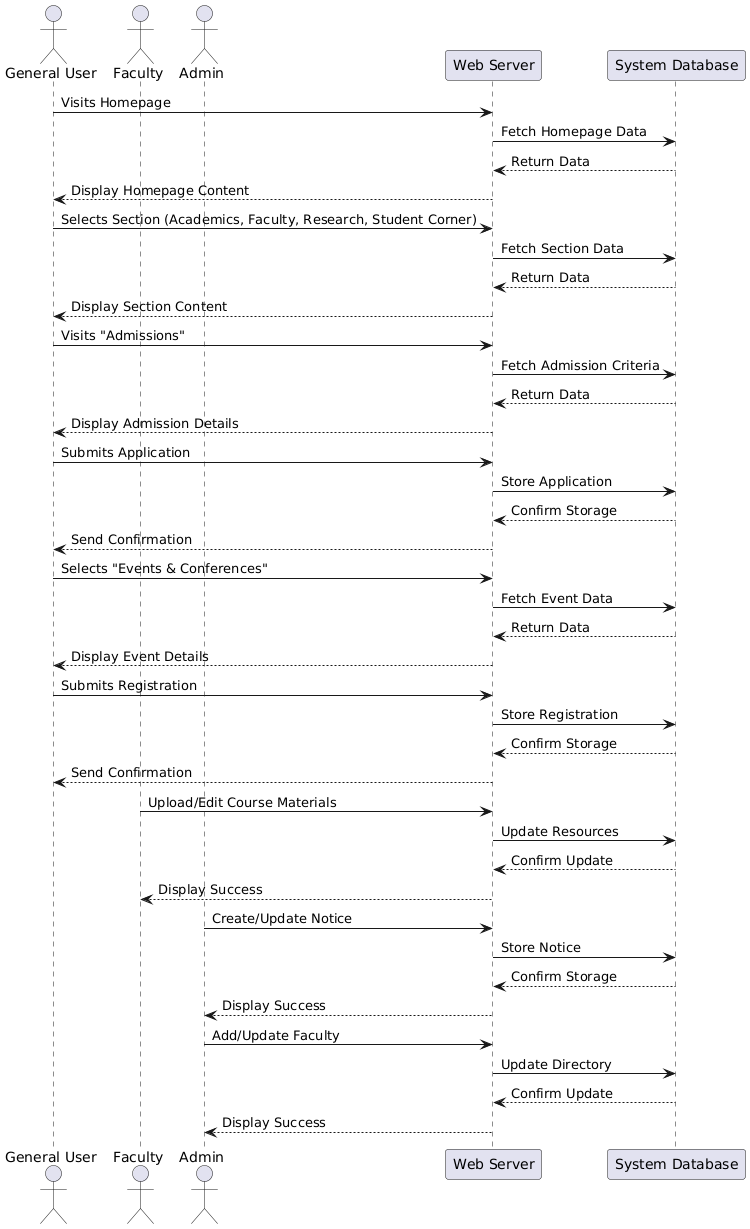

The diagram above was rendered by PlantUML. Its source (embedded in the PNG):
@startuml
actor "General User" as User
actor "Faculty" as Faculty
actor "Admin" as Admin

participant "Web Server" as Web
participant "System Database" as DB

' Use Case 1: View Homepage
User -> Web: Visits Homepage
Web -> DB: Fetch Homepage Data
DB --> Web: Return Data
Web --> User: Display Homepage Content

' Combined Use Case: Browse Website Sections (Academics, Faculty & Staff, Research & Innovation, Student Corner)
User -> Web: Selects Section (Academics, Faculty, Research, Student Corner)
Web -> DB: Fetch Section Data
DB --> Web: Return Data
Web --> User: Display Section Content

' Use Case 5: Apply for Admission
User -> Web: Visits "Admissions"
Web -> DB: Fetch Admission Criteria
DB --> Web: Return Data
Web --> User: Display Admission Details
User -> Web: Submits Application
Web -> DB: Store Application
DB --> Web: Confirm Storage
Web --> User: Send Confirmation

' Use Case 7: Register for an Event
User -> Web: Selects "Events & Conferences"
Web -> DB: Fetch Event Data
DB --> Web: Return Data
Web --> User: Display Event Details
User -> Web: Submits Registration
Web -> DB: Store Registration
DB --> Web: Confirm Storage
Web --> User: Send Confirmation

' Use Case 8: Maintain Course Resources
Faculty -> Web: Upload/Edit Course Materials
Web -> DB: Update Resources
DB --> Web: Confirm Update
Web --> Faculty: Display Success

' Use Case 9: Manage Announcements & Notices
Admin -> Web: Create/Update Notice
Web -> DB: Store Notice
DB --> Web: Confirm Storage
Web --> Admin: Display Success

' Use Case 10: Update Faculty Directory
Admin -> Web: Add/Update Faculty
Web -> DB: Update Directory
DB --> Web: Confirm Update
Web --> Admin: Display Success
@enduml